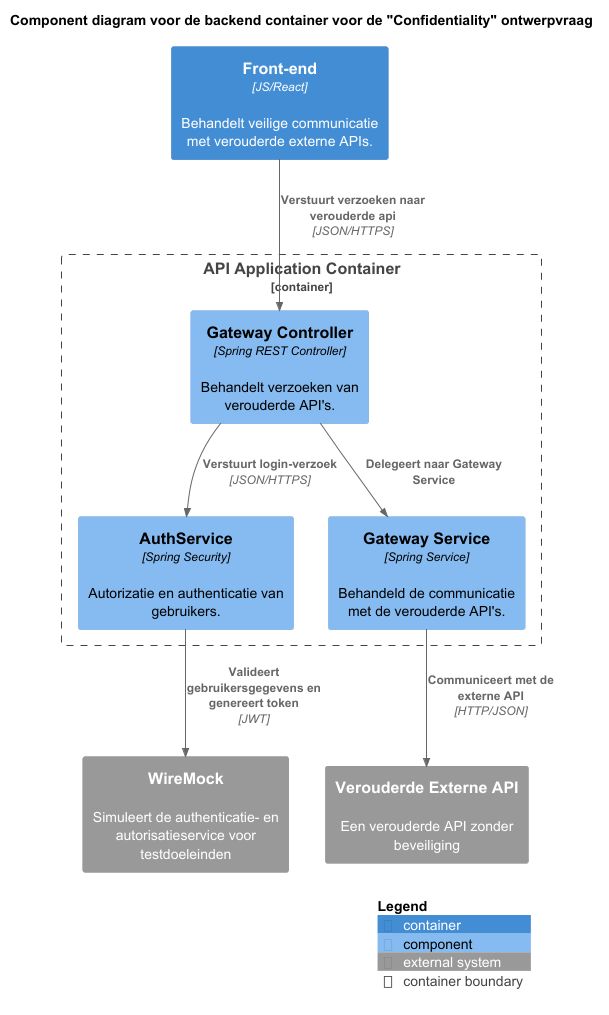

The diagram above was rendered by PlantUML. Its source (embedded in the PNG):
@startuml
!include https://raw.githubusercontent.com/plantuml-stdlib/C4-PlantUML/master/C4_Component.puml

title Component diagram voor de backend container voor de "Confidentiality" ontwerpvraag

Container(webapp, "Front-end", "JS/React", "Behandelt veilige communicatie met verouderde externe APIs.")

Container_Boundary(apiComponents, "API Application Container") {
    Component(authService, "AuthService", "Spring Security", "Autorizatie en authenticatie van gebruikers.")
    Component(controller, "Gateway Controller", "Spring REST Controller", "Behandelt verzoeken van verouderde API's.")
    Component(service, "Gateway Service", "Spring Service", "Behandeld de communicatie met de verouderde API's.")
}

System_Ext(wiremock, "WireMock", "Simuleert de authenticatie- en autorisatieservice voor testdoeleinden")
System_Ext(externalApi, "Verouderde Externe API", "Een verouderde API zonder beveiliging")

Rel(webapp, controller, "Verstuurt verzoeken naar verouderde api", "JSON/HTTPS")
Rel(controller, authService, "Verstuurt login-verzoek", "JSON/HTTPS")
Rel(authService, wiremock, "Valideert gebruikersgegevens en genereert token", "JWT")
Rel(controller, service, "Delegeert naar Gateway Service")
Rel(service, externalApi, "Communiceert met de externe API", "HTTP/JSON")

SHOW_LEGEND()
@enduml